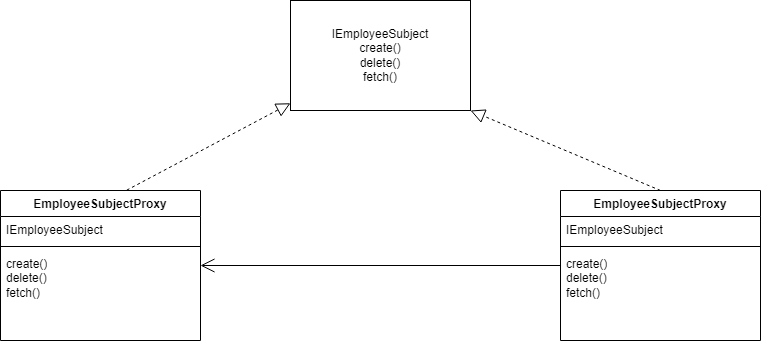

The diagram above was exported from draw.io. Its source (the exported page's mxGraphModel, read from the mxfile embedded in the PNG):
<mxGraphModel dx="1221" dy="638" grid="1" gridSize="10" guides="1" tooltips="1" connect="1" arrows="1" fold="1" page="1" pageScale="1" pageWidth="827" pageHeight="1169" math="0" shadow="0">
  <root>
    <mxCell id="0" />
    <mxCell id="1" parent="0" />
    <mxCell id="jjP6TqTjAzFqieUrnCQH-1" value="IEmployeeSubject&lt;br&gt;create()&lt;br&gt;delete()&lt;br&gt;fetch()" style="html=1;whiteSpace=wrap;" vertex="1" parent="1">
      <mxGeometry x="330" y="50" width="180" height="110" as="geometry" />
    </mxCell>
    <mxCell id="jjP6TqTjAzFqieUrnCQH-2" value="EmployeeSubjectProxy" style="swimlane;fontStyle=1;align=center;verticalAlign=top;childLayout=stackLayout;horizontal=1;startSize=26;horizontalStack=0;resizeParent=1;resizeParentMax=0;resizeLast=0;collapsible=1;marginBottom=0;whiteSpace=wrap;html=1;" vertex="1" parent="1">
      <mxGeometry x="600" y="240" width="200" height="150" as="geometry" />
    </mxCell>
    <mxCell id="jjP6TqTjAzFqieUrnCQH-3" value="IEmployeeSubject" style="text;strokeColor=none;fillColor=none;align=left;verticalAlign=top;spacingLeft=4;spacingRight=4;overflow=hidden;rotatable=0;points=[[0,0.5],[1,0.5]];portConstraint=eastwest;whiteSpace=wrap;html=1;" vertex="1" parent="jjP6TqTjAzFqieUrnCQH-2">
      <mxGeometry y="26" width="200" height="26" as="geometry" />
    </mxCell>
    <mxCell id="jjP6TqTjAzFqieUrnCQH-4" value="" style="line;strokeWidth=1;fillColor=none;align=left;verticalAlign=middle;spacingTop=-1;spacingLeft=3;spacingRight=3;rotatable=0;labelPosition=right;points=[];portConstraint=eastwest;strokeColor=inherit;" vertex="1" parent="jjP6TqTjAzFqieUrnCQH-2">
      <mxGeometry y="52" width="200" height="8" as="geometry" />
    </mxCell>
    <mxCell id="jjP6TqTjAzFqieUrnCQH-5" value="create()&lt;br&gt;delete()&lt;br&gt;fetch()" style="text;strokeColor=none;fillColor=none;align=left;verticalAlign=top;spacingLeft=4;spacingRight=4;overflow=hidden;rotatable=0;points=[[0,0.5],[1,0.5]];portConstraint=eastwest;whiteSpace=wrap;html=1;" vertex="1" parent="jjP6TqTjAzFqieUrnCQH-2">
      <mxGeometry y="60" width="200" height="90" as="geometry" />
    </mxCell>
    <mxCell id="jjP6TqTjAzFqieUrnCQH-10" value="EmployeeSubjectProxy" style="swimlane;fontStyle=1;align=center;verticalAlign=top;childLayout=stackLayout;horizontal=1;startSize=26;horizontalStack=0;resizeParent=1;resizeParentMax=0;resizeLast=0;collapsible=1;marginBottom=0;whiteSpace=wrap;html=1;" vertex="1" parent="1">
      <mxGeometry x="40" y="240" width="200" height="150" as="geometry" />
    </mxCell>
    <mxCell id="jjP6TqTjAzFqieUrnCQH-11" value="IEmployeeSubject" style="text;strokeColor=none;fillColor=none;align=left;verticalAlign=top;spacingLeft=4;spacingRight=4;overflow=hidden;rotatable=0;points=[[0,0.5],[1,0.5]];portConstraint=eastwest;whiteSpace=wrap;html=1;" vertex="1" parent="jjP6TqTjAzFqieUrnCQH-10">
      <mxGeometry y="26" width="200" height="26" as="geometry" />
    </mxCell>
    <mxCell id="jjP6TqTjAzFqieUrnCQH-12" value="" style="line;strokeWidth=1;fillColor=none;align=left;verticalAlign=middle;spacingTop=-1;spacingLeft=3;spacingRight=3;rotatable=0;labelPosition=right;points=[];portConstraint=eastwest;strokeColor=inherit;" vertex="1" parent="jjP6TqTjAzFqieUrnCQH-10">
      <mxGeometry y="52" width="200" height="8" as="geometry" />
    </mxCell>
    <mxCell id="jjP6TqTjAzFqieUrnCQH-13" value="create()&lt;br&gt;delete()&lt;br&gt;fetch()" style="text;strokeColor=none;fillColor=none;align=left;verticalAlign=top;spacingLeft=4;spacingRight=4;overflow=hidden;rotatable=0;points=[[0,0.5],[1,0.5]];portConstraint=eastwest;whiteSpace=wrap;html=1;" vertex="1" parent="jjP6TqTjAzFqieUrnCQH-10">
      <mxGeometry y="60" width="200" height="90" as="geometry" />
    </mxCell>
    <mxCell id="jjP6TqTjAzFqieUrnCQH-14" value="" style="endArrow=block;dashed=1;endFill=0;endSize=12;html=1;rounded=0;exitX=0.631;exitY=-0.002;exitDx=0;exitDy=0;exitPerimeter=0;" edge="1" parent="1" source="jjP6TqTjAzFqieUrnCQH-10" target="jjP6TqTjAzFqieUrnCQH-1">
      <mxGeometry width="160" relative="1" as="geometry">
        <mxPoint x="330" y="330" as="sourcePoint" />
        <mxPoint x="250" y="160" as="targetPoint" />
      </mxGeometry>
    </mxCell>
    <mxCell id="jjP6TqTjAzFqieUrnCQH-15" value="" style="endArrow=block;dashed=1;endFill=0;endSize=12;html=1;rounded=0;exitX=0.5;exitY=0;exitDx=0;exitDy=0;entryX=1;entryY=1;entryDx=0;entryDy=0;" edge="1" parent="1" source="jjP6TqTjAzFqieUrnCQH-2" target="jjP6TqTjAzFqieUrnCQH-1">
      <mxGeometry width="160" relative="1" as="geometry">
        <mxPoint x="620" y="190" as="sourcePoint" />
        <mxPoint x="784" y="103" as="targetPoint" />
      </mxGeometry>
    </mxCell>
    <mxCell id="jjP6TqTjAzFqieUrnCQH-16" value="" style="endArrow=open;endFill=1;endSize=12;html=1;rounded=0;" edge="1" parent="1" source="jjP6TqTjAzFqieUrnCQH-2" target="jjP6TqTjAzFqieUrnCQH-10">
      <mxGeometry width="160" relative="1" as="geometry">
        <mxPoint x="330" y="330" as="sourcePoint" />
        <mxPoint x="360" y="480" as="targetPoint" />
      </mxGeometry>
    </mxCell>
  </root>
</mxGraphModel>